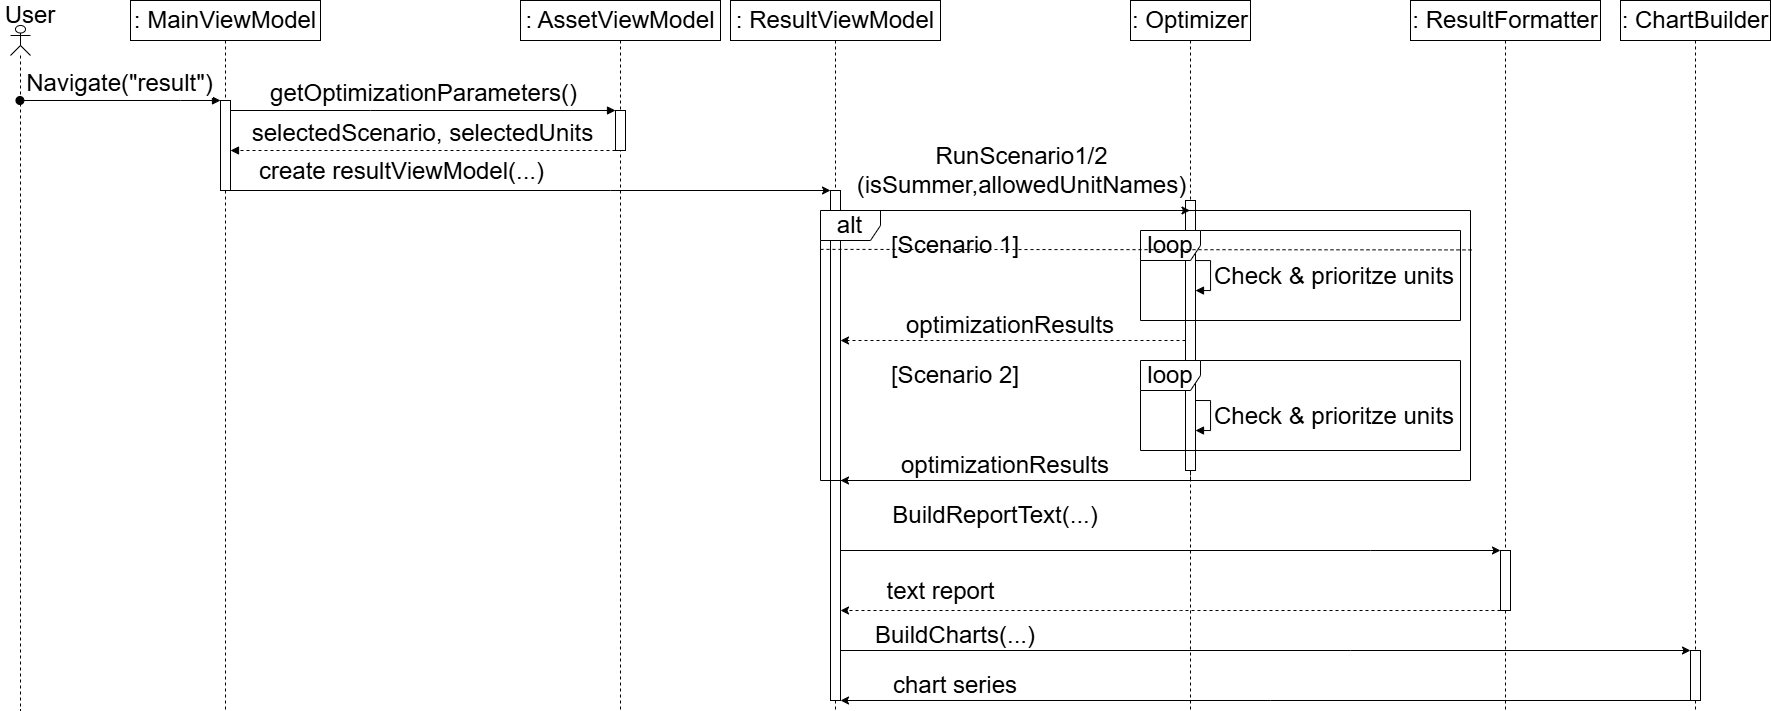

The diagram above was exported from draw.io. Its source (the exported page's mxGraphModel, read from the mxfile embedded in the PNG):
<mxGraphModel dx="3555" dy="1105" grid="1" gridSize="10" guides="1" tooltips="1" connect="1" arrows="1" fold="1" page="1" pageScale="1" pageWidth="850" pageHeight="1100" math="0" shadow="0">
  <root>
    <mxCell id="7eH9h7_dSYWcFKY9XxJV-0" />
    <mxCell id="7eH9h7_dSYWcFKY9XxJV-1" parent="7eH9h7_dSYWcFKY9XxJV-0" />
    <mxCell id="7eH9h7_dSYWcFKY9XxJV-2" parent="7eH9h7_dSYWcFKY9XxJV-1" style="shape=umlLifeline;perimeter=lifelinePerimeter;whiteSpace=wrap;html=1;container=0;dropTarget=0;collapsible=0;recursiveResize=0;outlineConnect=0;portConstraint=eastwest;newEdgeStyle={&quot;edgeStyle&quot;:&quot;elbowEdgeStyle&quot;,&quot;elbow&quot;:&quot;vertical&quot;,&quot;curved&quot;:0,&quot;rounded&quot;:0};fontSize=24;" value=": MainViewModel" vertex="1">
      <mxGeometry height="710" width="190" x="-790" as="geometry" />
    </mxCell>
    <mxCell id="7eH9h7_dSYWcFKY9XxJV-3" parent="7eH9h7_dSYWcFKY9XxJV-2" style="html=1;points=[];perimeter=orthogonalPerimeter;outlineConnect=0;targetShapes=umlLifeline;portConstraint=eastwest;newEdgeStyle={&quot;edgeStyle&quot;:&quot;elbowEdgeStyle&quot;,&quot;elbow&quot;:&quot;vertical&quot;,&quot;curved&quot;:0,&quot;rounded&quot;:0};fontSize=24;" value="" vertex="1">
      <mxGeometry height="90" width="10" x="90" y="100" as="geometry" />
    </mxCell>
    <mxCell id="7eH9h7_dSYWcFKY9XxJV-4" parent="7eH9h7_dSYWcFKY9XxJV-1" style="shape=umlLifeline;perimeter=lifelinePerimeter;whiteSpace=wrap;html=1;container=0;dropTarget=0;collapsible=0;recursiveResize=0;outlineConnect=0;portConstraint=eastwest;newEdgeStyle={&quot;edgeStyle&quot;:&quot;elbowEdgeStyle&quot;,&quot;elbow&quot;:&quot;vertical&quot;,&quot;curved&quot;:0,&quot;rounded&quot;:0};fontSize=24;" value=": AssetViewModel" vertex="1">
      <mxGeometry height="710" width="200" x="-400" as="geometry" />
    </mxCell>
    <mxCell id="7eH9h7_dSYWcFKY9XxJV-5" parent="7eH9h7_dSYWcFKY9XxJV-4" style="html=1;points=[];perimeter=orthogonalPerimeter;outlineConnect=0;targetShapes=umlLifeline;portConstraint=eastwest;newEdgeStyle={&quot;edgeStyle&quot;:&quot;elbowEdgeStyle&quot;,&quot;elbow&quot;:&quot;vertical&quot;,&quot;curved&quot;:0,&quot;rounded&quot;:0};fontSize=24;" value="" vertex="1">
      <mxGeometry height="40" width="10" x="95" y="110" as="geometry" />
    </mxCell>
    <mxCell id="7eH9h7_dSYWcFKY9XxJV-7" edge="1" parent="7eH9h7_dSYWcFKY9XxJV-1" source="7eH9h7_dSYWcFKY9XxJV-3" style="html=1;verticalAlign=bottom;endArrow=block;edgeStyle=elbowEdgeStyle;elbow=vertical;curved=0;rounded=0;fontSize=24;" target="7eH9h7_dSYWcFKY9XxJV-5" value="getOptimizationParameters()">
      <mxGeometry relative="1" as="geometry">
        <Array as="points">
          <mxPoint x="-550" y="110" />
        </Array>
        <mxPoint x="-535" y="120" as="sourcePoint" />
      </mxGeometry>
    </mxCell>
    <mxCell id="7eH9h7_dSYWcFKY9XxJV-8" edge="1" parent="7eH9h7_dSYWcFKY9XxJV-1" source="7eH9h7_dSYWcFKY9XxJV-5" style="html=1;verticalAlign=bottom;endArrow=block;edgeStyle=elbowEdgeStyle;elbow=vertical;curved=0;rounded=0;dashed=1;fontSize=24;" target="7eH9h7_dSYWcFKY9XxJV-3" value="selectedScenario, selectedUnits">
      <mxGeometry relative="1" as="geometry">
        <Array as="points">
          <mxPoint x="-540" y="150" />
        </Array>
        <mxPoint x="-555" y="150" as="sourcePoint" />
        <mxPoint x="-629.9999999999998" y="150" as="targetPoint" />
      </mxGeometry>
    </mxCell>
    <mxCell id="7eH9h7_dSYWcFKY9XxJV-9" parent="7eH9h7_dSYWcFKY9XxJV-1" style="shape=umlLifeline;perimeter=lifelinePerimeter;whiteSpace=wrap;html=1;container=0;dropTarget=0;collapsible=0;recursiveResize=0;outlineConnect=0;portConstraint=eastwest;newEdgeStyle={&quot;edgeStyle&quot;:&quot;elbowEdgeStyle&quot;,&quot;elbow&quot;:&quot;vertical&quot;,&quot;curved&quot;:0,&quot;rounded&quot;:0};fontSize=24;" value=": ResultViewModel" vertex="1">
      <mxGeometry height="710" width="210" x="-190" as="geometry" />
    </mxCell>
    <mxCell id="7eH9h7_dSYWcFKY9XxJV-10" parent="7eH9h7_dSYWcFKY9XxJV-9" style="html=1;points=[];perimeter=orthogonalPerimeter;outlineConnect=0;targetShapes=umlLifeline;portConstraint=eastwest;newEdgeStyle={&quot;edgeStyle&quot;:&quot;elbowEdgeStyle&quot;,&quot;elbow&quot;:&quot;vertical&quot;,&quot;curved&quot;:0,&quot;rounded&quot;:0};fontSize=24;" value="" vertex="1">
      <mxGeometry height="510" width="10" x="100" y="190" as="geometry" />
    </mxCell>
    <mxCell id="7eH9h7_dSYWcFKY9XxJV-11" parent="7eH9h7_dSYWcFKY9XxJV-1" style="shape=umlLifeline;perimeter=lifelinePerimeter;whiteSpace=wrap;html=1;container=0;dropTarget=0;collapsible=0;recursiveResize=0;outlineConnect=0;portConstraint=eastwest;newEdgeStyle={&quot;edgeStyle&quot;:&quot;elbowEdgeStyle&quot;,&quot;elbow&quot;:&quot;vertical&quot;,&quot;curved&quot;:0,&quot;rounded&quot;:0};fontSize=24;" value=": Optimizer" vertex="1">
      <mxGeometry height="710" width="120" x="210" as="geometry" />
    </mxCell>
    <mxCell id="7eH9h7_dSYWcFKY9XxJV-12" parent="7eH9h7_dSYWcFKY9XxJV-11" style="html=1;points=[];perimeter=orthogonalPerimeter;outlineConnect=0;targetShapes=umlLifeline;portConstraint=eastwest;newEdgeStyle={&quot;edgeStyle&quot;:&quot;elbowEdgeStyle&quot;,&quot;elbow&quot;:&quot;vertical&quot;,&quot;curved&quot;:0,&quot;rounded&quot;:0};fontSize=24;" value="" vertex="1">
      <mxGeometry height="270" width="10" x="55" y="200" as="geometry" />
    </mxCell>
    <mxCell id="UhwIQY5lxkAuICbPmJPv-9" edge="1" parent="7eH9h7_dSYWcFKY9XxJV-11" source="7eH9h7_dSYWcFKY9XxJV-12" style="html=1;align=left;spacingLeft=2;endArrow=block;rounded=0;edgeStyle=orthogonalEdgeStyle;curved=0;rounded=0;" target="7eH9h7_dSYWcFKY9XxJV-12" value="&lt;font style=&quot;font-size: 24px;&quot;&gt;Check &amp;amp; prioritze units&lt;/font&gt;">
      <mxGeometry relative="1" as="geometry">
        <Array as="points">
          <mxPoint x="80" y="260" />
          <mxPoint x="80" y="290" />
        </Array>
        <mxPoint x="60" y="260" as="sourcePoint" />
        <mxPoint x="65" y="290.0476190476189" as="targetPoint" />
      </mxGeometry>
    </mxCell>
    <mxCell id="7eH9h7_dSYWcFKY9XxJV-18" parent="7eH9h7_dSYWcFKY9XxJV-1" style="shape=umlLifeline;perimeter=lifelinePerimeter;whiteSpace=wrap;html=1;container=0;dropTarget=0;collapsible=0;recursiveResize=0;outlineConnect=0;portConstraint=eastwest;newEdgeStyle={&quot;edgeStyle&quot;:&quot;elbowEdgeStyle&quot;,&quot;elbow&quot;:&quot;vertical&quot;,&quot;curved&quot;:0,&quot;rounded&quot;:0};fontSize=24;" value=": ResultFormatter" vertex="1">
      <mxGeometry height="710" width="190" x="490" as="geometry" />
    </mxCell>
    <mxCell id="hATZq2Nk8xmVfKrcLDeP-0" parent="7eH9h7_dSYWcFKY9XxJV-18" style="html=1;points=[];perimeter=orthogonalPerimeter;outlineConnect=0;targetShapes=umlLifeline;portConstraint=eastwest;newEdgeStyle={&quot;edgeStyle&quot;:&quot;elbowEdgeStyle&quot;,&quot;elbow&quot;:&quot;vertical&quot;,&quot;curved&quot;:0,&quot;rounded&quot;:0};fontSize=24;" value="" vertex="1">
      <mxGeometry height="60" width="10" x="90" y="550" as="geometry" />
    </mxCell>
    <mxCell id="7eH9h7_dSYWcFKY9XxJV-20" parent="7eH9h7_dSYWcFKY9XxJV-1" style="shape=umlLifeline;perimeter=lifelinePerimeter;whiteSpace=wrap;html=1;container=0;dropTarget=0;collapsible=0;recursiveResize=0;outlineConnect=0;portConstraint=eastwest;newEdgeStyle={&quot;edgeStyle&quot;:&quot;elbowEdgeStyle&quot;,&quot;elbow&quot;:&quot;vertical&quot;,&quot;curved&quot;:0,&quot;rounded&quot;:0};fontSize=24;" value=": ChartBuilder" vertex="1">
      <mxGeometry height="710" width="150" x="700" as="geometry" />
    </mxCell>
    <mxCell id="7eH9h7_dSYWcFKY9XxJV-63" parent="7eH9h7_dSYWcFKY9XxJV-20" style="html=1;points=[];perimeter=orthogonalPerimeter;outlineConnect=0;targetShapes=umlLifeline;portConstraint=eastwest;newEdgeStyle={&quot;edgeStyle&quot;:&quot;elbowEdgeStyle&quot;,&quot;elbow&quot;:&quot;vertical&quot;,&quot;curved&quot;:0,&quot;rounded&quot;:0};fontSize=24;" value="" vertex="1">
      <mxGeometry height="50" width="10" x="70" y="650" as="geometry" />
    </mxCell>
    <mxCell id="7eH9h7_dSYWcFKY9XxJV-21" parent="7eH9h7_dSYWcFKY9XxJV-1" style="shape=umlLifeline;perimeter=lifelinePerimeter;whiteSpace=wrap;html=1;container=1;dropTarget=0;collapsible=0;recursiveResize=0;outlineConnect=0;portConstraint=eastwest;newEdgeStyle={&quot;curved&quot;:0,&quot;rounded&quot;:0};participant=umlActor;fontSize=24;size=30;" value="" vertex="1">
      <mxGeometry height="685" width="20" x="-910" y="25" as="geometry" />
    </mxCell>
    <mxCell id="7eH9h7_dSYWcFKY9XxJV-22" parent="7eH9h7_dSYWcFKY9XxJV-1" style="text;html=1;whiteSpace=wrap;strokeColor=none;fillColor=none;align=center;verticalAlign=middle;rounded=0;fontSize=24;" value="User" vertex="1">
      <mxGeometry height="30" width="60" x="-920" as="geometry" />
    </mxCell>
    <mxCell id="7eH9h7_dSYWcFKY9XxJV-23" edge="1" parent="7eH9h7_dSYWcFKY9XxJV-1" source="7eH9h7_dSYWcFKY9XxJV-3" style="edgeStyle=elbowEdgeStyle;rounded=0;orthogonalLoop=1;jettySize=auto;html=1;elbow=vertical;curved=0;fontSize=24;" target="7eH9h7_dSYWcFKY9XxJV-10">
      <mxGeometry relative="1" as="geometry">
        <Array as="points">
          <mxPoint x="-310" y="190" />
        </Array>
      </mxGeometry>
    </mxCell>
    <mxCell id="7eH9h7_dSYWcFKY9XxJV-24" connectable="0" parent="7eH9h7_dSYWcFKY9XxJV-23" style="edgeLabel;html=1;align=center;verticalAlign=middle;resizable=0;points=[];fontSize=24;" value="create resultViewModel(...)" vertex="1">
      <mxGeometry relative="1" x="-0.0431" y="1" as="geometry">
        <mxPoint x="-117" y="-19" as="offset" />
      </mxGeometry>
    </mxCell>
    <mxCell id="7eH9h7_dSYWcFKY9XxJV-27" parent="7eH9h7_dSYWcFKY9XxJV-1" style="shape=umlFrame;whiteSpace=wrap;html=1;pointerEvents=0;fontSize=24;" value="loop" vertex="1">
      <mxGeometry height="90" width="320" x="220" y="230" as="geometry" />
    </mxCell>
    <mxCell id="7eH9h7_dSYWcFKY9XxJV-40" parent="7eH9h7_dSYWcFKY9XxJV-1" style="shape=umlFrame;whiteSpace=wrap;html=1;pointerEvents=0;fontSize=24;" value="loop" vertex="1">
      <mxGeometry height="90" width="320" x="220" y="360" as="geometry" />
    </mxCell>
    <mxCell id="7eH9h7_dSYWcFKY9XxJV-42" edge="1" parent="7eH9h7_dSYWcFKY9XxJV-1" source="7eH9h7_dSYWcFKY9XxJV-12" style="edgeStyle=elbowEdgeStyle;rounded=0;orthogonalLoop=1;jettySize=auto;html=1;elbow=vertical;curved=0;dashed=1;fontSize=24;" target="7eH9h7_dSYWcFKY9XxJV-10">
      <mxGeometry relative="1" as="geometry">
        <Array as="points">
          <mxPoint x="120" y="340" />
        </Array>
        <mxPoint x="270" y="319.9999999999998" as="sourcePoint" />
        <mxPoint x="-20" y="350" as="targetPoint" />
      </mxGeometry>
    </mxCell>
    <mxCell id="7eH9h7_dSYWcFKY9XxJV-43" parent="7eH9h7_dSYWcFKY9XxJV-1" style="text;html=1;whiteSpace=wrap;strokeColor=none;fillColor=none;align=center;verticalAlign=middle;rounded=0;fontSize=24;" value="optimizationResults" vertex="1">
      <mxGeometry height="30" width="60" x="60" y="310" as="geometry" />
    </mxCell>
    <mxCell id="7eH9h7_dSYWcFKY9XxJV-58" parent="7eH9h7_dSYWcFKY9XxJV-1" style="shape=umlFrame;whiteSpace=wrap;html=1;pointerEvents=0;fontSize=24;" value="alt" vertex="1">
      <mxGeometry height="270" width="650" x="-100" y="210" as="geometry" />
    </mxCell>
    <mxCell id="7eH9h7_dSYWcFKY9XxJV-59" edge="1" parent="7eH9h7_dSYWcFKY9XxJV-1" source="7eH9h7_dSYWcFKY9XxJV-58" style="endArrow=none;dashed=1;html=1;rounded=0;exitX=0;exitY=0.144;exitDx=0;exitDy=0;exitPerimeter=0;entryX=1.002;entryY=0.146;entryDx=0;entryDy=0;entryPerimeter=0;fontSize=24;" target="7eH9h7_dSYWcFKY9XxJV-58" value="">
      <mxGeometry height="50" relative="1" width="50" as="geometry">
        <mxPoint x="-85.42" y="350.9000000000001" as="sourcePoint" />
        <mxPoint x="745.41" y="350" as="targetPoint" />
      </mxGeometry>
    </mxCell>
    <mxCell id="7eH9h7_dSYWcFKY9XxJV-68" edge="1" parent="7eH9h7_dSYWcFKY9XxJV-1" source="7eH9h7_dSYWcFKY9XxJV-10" style="edgeStyle=elbowEdgeStyle;rounded=0;orthogonalLoop=1;jettySize=auto;html=1;elbow=vertical;curved=0;fontSize=24;" target="7eH9h7_dSYWcFKY9XxJV-63">
      <mxGeometry relative="1" as="geometry">
        <Array as="points">
          <mxPoint x="430" y="650" />
        </Array>
        <mxPoint x="-50" y="780" as="sourcePoint" />
        <mxPoint x="1285" y="780" as="targetPoint" />
      </mxGeometry>
    </mxCell>
    <mxCell id="7eH9h7_dSYWcFKY9XxJV-69" parent="7eH9h7_dSYWcFKY9XxJV-1" style="text;html=1;whiteSpace=wrap;strokeColor=none;fillColor=none;align=center;verticalAlign=middle;rounded=0;fontSize=24;" value="BuildCharts(...)" vertex="1">
      <mxGeometry height="30" width="190" x="-60" y="620" as="geometry" />
    </mxCell>
    <mxCell id="7eH9h7_dSYWcFKY9XxJV-75" edge="1" parent="7eH9h7_dSYWcFKY9XxJV-1" source="7eH9h7_dSYWcFKY9XxJV-21" style="html=1;verticalAlign=bottom;startArrow=oval;endArrow=block;startSize=8;edgeStyle=elbowEdgeStyle;elbow=vertical;curved=0;rounded=0;fontSize=24;" target="7eH9h7_dSYWcFKY9XxJV-3" value="Navigate(&quot;result&quot;)">
      <mxGeometry relative="1" as="geometry">
        <Array as="points">
          <mxPoint x="-740" y="100" />
        </Array>
        <mxPoint x="-710" y="110" as="sourcePoint" />
      </mxGeometry>
    </mxCell>
    <mxCell id="UhwIQY5lxkAuICbPmJPv-2" edge="1" parent="7eH9h7_dSYWcFKY9XxJV-1" source="7eH9h7_dSYWcFKY9XxJV-10" style="edgeStyle=elbowEdgeStyle;rounded=0;orthogonalLoop=1;jettySize=auto;html=1;elbow=vertical;curved=0;" target="7eH9h7_dSYWcFKY9XxJV-11">
      <mxGeometry relative="1" as="geometry">
        <Array as="points">
          <mxPoint x="70" y="210" />
        </Array>
      </mxGeometry>
    </mxCell>
    <mxCell id="UhwIQY5lxkAuICbPmJPv-4" connectable="0" parent="7eH9h7_dSYWcFKY9XxJV-1" style="edgeLabel;html=1;align=center;verticalAlign=middle;resizable=0;points=[];fontSize=24;" value="&lt;div&gt;RunScenario1/2&lt;/div&gt;&lt;div&gt;(isSummer,allowedUnitNames)&lt;/div&gt;" vertex="1">
      <mxGeometry x="80" y="190" as="geometry">
        <mxPoint x="20" y="-21" as="offset" />
      </mxGeometry>
    </mxCell>
    <mxCell id="UhwIQY5lxkAuICbPmJPv-10" edge="1" parent="7eH9h7_dSYWcFKY9XxJV-1" style="html=1;align=left;spacingLeft=2;endArrow=block;rounded=0;edgeStyle=orthogonalEdgeStyle;curved=0;rounded=0;" value="&lt;font style=&quot;font-size: 24px;&quot;&gt;Check &amp;amp; prioritze units&lt;/font&gt;">
      <mxGeometry relative="1" as="geometry">
        <Array as="points">
          <mxPoint x="290" y="400" />
          <mxPoint x="290" y="430" />
        </Array>
        <mxPoint x="275" y="400" as="sourcePoint" />
        <mxPoint x="275" y="430" as="targetPoint" />
      </mxGeometry>
    </mxCell>
    <mxCell id="UhwIQY5lxkAuICbPmJPv-11" edge="1" parent="7eH9h7_dSYWcFKY9XxJV-1" source="7eH9h7_dSYWcFKY9XxJV-12" style="edgeStyle=elbowEdgeStyle;rounded=0;orthogonalLoop=1;jettySize=auto;html=1;elbow=vertical;curved=0;dashed=1;fontSize=24;" target="7eH9h7_dSYWcFKY9XxJV-10">
      <mxGeometry relative="1" as="geometry">
        <Array as="points">
          <mxPoint x="115" y="480" />
        </Array>
        <mxPoint x="260" y="480" as="sourcePoint" />
        <mxPoint x="-85" y="480" as="targetPoint" />
      </mxGeometry>
    </mxCell>
    <mxCell id="UhwIQY5lxkAuICbPmJPv-12" parent="7eH9h7_dSYWcFKY9XxJV-1" style="text;html=1;whiteSpace=wrap;strokeColor=none;fillColor=none;align=center;verticalAlign=middle;rounded=0;fontSize=24;" value="optimizationResults" vertex="1">
      <mxGeometry height="30" width="60" x="55" y="450" as="geometry" />
    </mxCell>
    <mxCell id="UhwIQY5lxkAuICbPmJPv-14" parent="7eH9h7_dSYWcFKY9XxJV-1" style="text;html=1;whiteSpace=wrap;strokeColor=none;fillColor=none;align=center;verticalAlign=middle;rounded=0;" value="&lt;font style=&quot;font-size: 24px;&quot;&gt;[Scenario 1]&lt;/font&gt;" vertex="1">
      <mxGeometry height="30" width="140" x="-35" y="230" as="geometry" />
    </mxCell>
    <mxCell id="UhwIQY5lxkAuICbPmJPv-15" parent="7eH9h7_dSYWcFKY9XxJV-1" style="text;html=1;whiteSpace=wrap;strokeColor=none;fillColor=none;align=center;verticalAlign=middle;rounded=0;" value="&lt;font style=&quot;font-size: 24px;&quot;&gt;[Scenario 2]&lt;/font&gt;" vertex="1">
      <mxGeometry height="30" width="140" x="-35" y="360" as="geometry" />
    </mxCell>
    <mxCell id="hATZq2Nk8xmVfKrcLDeP-1" edge="1" parent="7eH9h7_dSYWcFKY9XxJV-1" source="7eH9h7_dSYWcFKY9XxJV-10" style="edgeStyle=elbowEdgeStyle;rounded=0;orthogonalLoop=1;jettySize=auto;html=1;elbow=vertical;curved=0;" target="hATZq2Nk8xmVfKrcLDeP-0">
      <mxGeometry relative="1" as="geometry">
        <Array as="points">
          <mxPoint x="450" y="550" />
        </Array>
      </mxGeometry>
    </mxCell>
    <mxCell id="hATZq2Nk8xmVfKrcLDeP-2" parent="7eH9h7_dSYWcFKY9XxJV-1" style="text;html=1;whiteSpace=wrap;strokeColor=none;fillColor=none;align=center;verticalAlign=middle;rounded=0;fontSize=24;" value="BuildReportText(...)" vertex="1">
      <mxGeometry height="30" width="230" x="-40" y="500" as="geometry" />
    </mxCell>
    <mxCell id="hATZq2Nk8xmVfKrcLDeP-4" edge="1" parent="7eH9h7_dSYWcFKY9XxJV-1" source="hATZq2Nk8xmVfKrcLDeP-0" style="edgeStyle=elbowEdgeStyle;rounded=0;orthogonalLoop=1;jettySize=auto;html=1;elbow=vertical;curved=0;dashed=1;" target="7eH9h7_dSYWcFKY9XxJV-10">
      <mxGeometry relative="1" as="geometry">
        <Array as="points">
          <mxPoint x="260" y="610" />
        </Array>
      </mxGeometry>
    </mxCell>
    <mxCell id="hATZq2Nk8xmVfKrcLDeP-5" connectable="0" parent="hATZq2Nk8xmVfKrcLDeP-4" style="edgeLabel;html=1;align=center;verticalAlign=middle;resizable=0;points=[];fontSize=24;" value="text report" vertex="1">
      <mxGeometry relative="1" x="0.4988" y="2" as="geometry">
        <mxPoint x="-66" y="-22" as="offset" />
      </mxGeometry>
    </mxCell>
    <mxCell id="hATZq2Nk8xmVfKrcLDeP-6" edge="1" parent="7eH9h7_dSYWcFKY9XxJV-1" source="7eH9h7_dSYWcFKY9XxJV-63" style="edgeStyle=elbowEdgeStyle;rounded=0;orthogonalLoop=1;jettySize=auto;html=1;elbow=vertical;curved=0;" target="7eH9h7_dSYWcFKY9XxJV-10">
      <mxGeometry relative="1" as="geometry">
        <Array as="points">
          <mxPoint x="350" y="700" />
        </Array>
      </mxGeometry>
    </mxCell>
    <mxCell id="hATZq2Nk8xmVfKrcLDeP-7" parent="7eH9h7_dSYWcFKY9XxJV-1" style="text;html=1;whiteSpace=wrap;strokeColor=none;fillColor=none;align=center;verticalAlign=middle;rounded=0;fontSize=24;" value="chart series" vertex="1">
      <mxGeometry height="30" width="170" x="-50" y="670" as="geometry" />
    </mxCell>
  </root>
</mxGraphModel>